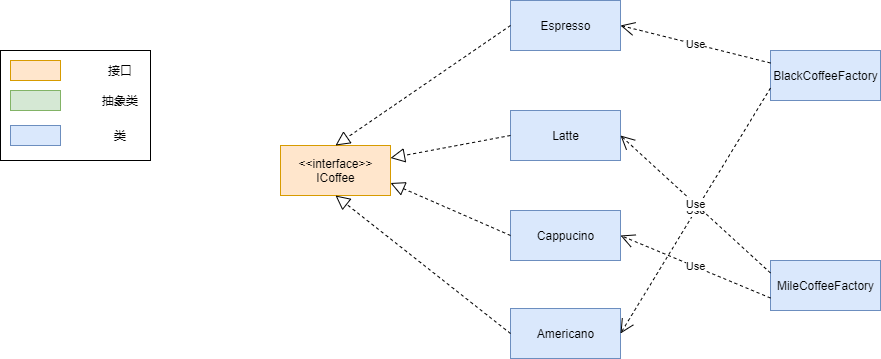

The diagram above was exported from draw.io. Its source (the exported page's mxGraphModel, read from the mxfile embedded in the PNG):
<mxGraphModel dx="1086" dy="806" grid="1" gridSize="10" guides="1" tooltips="1" connect="1" arrows="1" fold="1" page="1" pageScale="1" pageWidth="1169" pageHeight="826" background="#ffffff" math="0" shadow="0">
  <root>
    <mxCell id="0" />
    <mxCell id="1" parent="0" />
    <mxCell id="zq2_T5ygZOWJ_bvBB5h3-100" value="" style="rounded=0;whiteSpace=wrap;html=1;" vertex="1" parent="1">
      <mxGeometry x="30" y="130" width="150" height="110" as="geometry" />
    </mxCell>
    <mxCell id="zq2_T5ygZOWJ_bvBB5h3-90" value="" style="rounded=0;whiteSpace=wrap;html=1;fillColor=#ffe6cc;strokeColor=#d79b00;" vertex="1" parent="1">
      <mxGeometry x="40" y="140" width="50" height="20" as="geometry" />
    </mxCell>
    <mxCell id="zq2_T5ygZOWJ_bvBB5h3-91" value="" style="rounded=0;whiteSpace=wrap;html=1;fillColor=#d5e8d4;strokeColor=#82b366;" vertex="1" parent="1">
      <mxGeometry x="40" y="170" width="50" height="20" as="geometry" />
    </mxCell>
    <mxCell id="zq2_T5ygZOWJ_bvBB5h3-92" value="" style="rounded=0;whiteSpace=wrap;html=1;fillColor=#dae8fc;strokeColor=#6c8ebf;" vertex="1" parent="1">
      <mxGeometry x="40" y="205" width="50" height="20" as="geometry" />
    </mxCell>
    <mxCell id="zq2_T5ygZOWJ_bvBB5h3-95" value="接口" style="text;html=1;strokeColor=none;fillColor=none;align=center;verticalAlign=middle;whiteSpace=wrap;rounded=0;" vertex="1" parent="1">
      <mxGeometry x="130" y="140" width="40" height="20" as="geometry" />
    </mxCell>
    <mxCell id="zq2_T5ygZOWJ_bvBB5h3-96" value="抽象类" style="text;html=1;strokeColor=none;fillColor=none;align=center;verticalAlign=middle;whiteSpace=wrap;rounded=0;" vertex="1" parent="1">
      <mxGeometry x="130" y="170" width="40" height="20" as="geometry" />
    </mxCell>
    <mxCell id="zq2_T5ygZOWJ_bvBB5h3-97" value="类" style="text;html=1;strokeColor=none;fillColor=none;align=center;verticalAlign=middle;whiteSpace=wrap;rounded=0;" vertex="1" parent="1">
      <mxGeometry x="130" y="205" width="40" height="20" as="geometry" />
    </mxCell>
    <mxCell id="zq2_T5ygZOWJ_bvBB5h3-145" value="&amp;lt;&amp;lt;interface&amp;gt;&amp;gt;&lt;br&gt;ICoffee" style="html=1;fillColor=#ffe6cc;strokeColor=#d79b00;" vertex="1" parent="1">
      <mxGeometry x="310" y="225" width="110" height="50" as="geometry" />
    </mxCell>
    <mxCell id="zq2_T5ygZOWJ_bvBB5h3-146" value="Espresso" style="html=1;fillColor=#dae8fc;strokeColor=#6c8ebf;" vertex="1" parent="1">
      <mxGeometry x="540" y="80" width="110" height="50" as="geometry" />
    </mxCell>
    <mxCell id="zq2_T5ygZOWJ_bvBB5h3-147" value="Latte" style="html=1;fillColor=#dae8fc;strokeColor=#6c8ebf;" vertex="1" parent="1">
      <mxGeometry x="540" y="190" width="110" height="50" as="geometry" />
    </mxCell>
    <mxCell id="zq2_T5ygZOWJ_bvBB5h3-148" value="Cappucino" style="html=1;fillColor=#dae8fc;strokeColor=#6c8ebf;" vertex="1" parent="1">
      <mxGeometry x="540" y="290" width="110" height="50" as="geometry" />
    </mxCell>
    <mxCell id="zq2_T5ygZOWJ_bvBB5h3-149" value="Americano" style="html=1;fillColor=#dae8fc;strokeColor=#6c8ebf;" vertex="1" parent="1">
      <mxGeometry x="540" y="388" width="110" height="50" as="geometry" />
    </mxCell>
    <mxCell id="zq2_T5ygZOWJ_bvBB5h3-150" value="" style="endArrow=block;dashed=1;endFill=0;endSize=12;html=1;exitX=0;exitY=0.5;exitDx=0;exitDy=0;entryX=0.5;entryY=0;entryDx=0;entryDy=0;" edge="1" parent="1" source="zq2_T5ygZOWJ_bvBB5h3-146" target="zq2_T5ygZOWJ_bvBB5h3-145">
      <mxGeometry width="160" relative="1" as="geometry">
        <mxPoint x="460" y="150" as="sourcePoint" />
        <mxPoint x="620" y="150" as="targetPoint" />
      </mxGeometry>
    </mxCell>
    <mxCell id="zq2_T5ygZOWJ_bvBB5h3-151" value="" style="endArrow=block;dashed=1;endFill=0;endSize=12;html=1;exitX=0;exitY=0.5;exitDx=0;exitDy=0;entryX=1;entryY=0.25;entryDx=0;entryDy=0;" edge="1" parent="1" source="zq2_T5ygZOWJ_bvBB5h3-147" target="zq2_T5ygZOWJ_bvBB5h3-145">
      <mxGeometry width="160" relative="1" as="geometry">
        <mxPoint x="550" y="115" as="sourcePoint" />
        <mxPoint x="430" y="235" as="targetPoint" />
      </mxGeometry>
    </mxCell>
    <mxCell id="zq2_T5ygZOWJ_bvBB5h3-152" value="" style="endArrow=block;dashed=1;endFill=0;endSize=12;html=1;exitX=0;exitY=0.5;exitDx=0;exitDy=0;entryX=1;entryY=0.75;entryDx=0;entryDy=0;" edge="1" parent="1" source="zq2_T5ygZOWJ_bvBB5h3-148" target="zq2_T5ygZOWJ_bvBB5h3-145">
      <mxGeometry width="160" relative="1" as="geometry">
        <mxPoint x="550" y="225" as="sourcePoint" />
        <mxPoint x="430" y="247.5" as="targetPoint" />
      </mxGeometry>
    </mxCell>
    <mxCell id="zq2_T5ygZOWJ_bvBB5h3-153" value="" style="endArrow=block;dashed=1;endFill=0;endSize=12;html=1;exitX=0;exitY=0.5;exitDx=0;exitDy=0;entryX=0.5;entryY=1;entryDx=0;entryDy=0;" edge="1" parent="1" source="zq2_T5ygZOWJ_bvBB5h3-149" target="zq2_T5ygZOWJ_bvBB5h3-145">
      <mxGeometry width="160" relative="1" as="geometry">
        <mxPoint x="550" y="325" as="sourcePoint" />
        <mxPoint x="430" y="272.5" as="targetPoint" />
      </mxGeometry>
    </mxCell>
    <mxCell id="zq2_T5ygZOWJ_bvBB5h3-154" value="BlackCoffeeFactory" style="html=1;fillColor=#dae8fc;strokeColor=#6c8ebf;" vertex="1" parent="1">
      <mxGeometry x="800" y="130" width="110" height="50" as="geometry" />
    </mxCell>
    <mxCell id="zq2_T5ygZOWJ_bvBB5h3-155" value="MileCoffeeFactory" style="html=1;fillColor=#dae8fc;strokeColor=#6c8ebf;" vertex="1" parent="1">
      <mxGeometry x="800" y="340" width="110" height="50" as="geometry" />
    </mxCell>
    <mxCell id="zq2_T5ygZOWJ_bvBB5h3-156" value="Use" style="endArrow=open;endSize=12;dashed=1;html=1;exitX=0;exitY=0.25;exitDx=0;exitDy=0;entryX=1;entryY=0.5;entryDx=0;entryDy=0;" edge="1" parent="1" source="zq2_T5ygZOWJ_bvBB5h3-154" target="zq2_T5ygZOWJ_bvBB5h3-146">
      <mxGeometry width="160" relative="1" as="geometry">
        <mxPoint x="520" y="530" as="sourcePoint" />
        <mxPoint x="680" y="530" as="targetPoint" />
      </mxGeometry>
    </mxCell>
    <mxCell id="zq2_T5ygZOWJ_bvBB5h3-157" value="Use" style="endArrow=open;endSize=12;dashed=1;html=1;exitX=0;exitY=0.75;exitDx=0;exitDy=0;entryX=1;entryY=0.5;entryDx=0;entryDy=0;" edge="1" parent="1" source="zq2_T5ygZOWJ_bvBB5h3-154" target="zq2_T5ygZOWJ_bvBB5h3-149">
      <mxGeometry width="160" relative="1" as="geometry">
        <mxPoint x="810" y="152.5" as="sourcePoint" />
        <mxPoint x="660" y="115" as="targetPoint" />
      </mxGeometry>
    </mxCell>
    <mxCell id="zq2_T5ygZOWJ_bvBB5h3-158" value="Use" style="endArrow=open;endSize=12;dashed=1;html=1;exitX=0;exitY=0.25;exitDx=0;exitDy=0;entryX=1;entryY=0.5;entryDx=0;entryDy=0;" edge="1" parent="1" source="zq2_T5ygZOWJ_bvBB5h3-155" target="zq2_T5ygZOWJ_bvBB5h3-147">
      <mxGeometry width="160" relative="1" as="geometry">
        <mxPoint x="810" y="152.5" as="sourcePoint" />
        <mxPoint x="660" y="115" as="targetPoint" />
      </mxGeometry>
    </mxCell>
    <mxCell id="zq2_T5ygZOWJ_bvBB5h3-159" value="Use" style="endArrow=open;endSize=12;dashed=1;html=1;exitX=0;exitY=0.75;exitDx=0;exitDy=0;entryX=1;entryY=0.5;entryDx=0;entryDy=0;" edge="1" parent="1" source="zq2_T5ygZOWJ_bvBB5h3-155" target="zq2_T5ygZOWJ_bvBB5h3-148">
      <mxGeometry width="160" relative="1" as="geometry">
        <mxPoint x="810" y="362.5" as="sourcePoint" />
        <mxPoint x="660" y="225" as="targetPoint" />
      </mxGeometry>
    </mxCell>
  </root>
</mxGraphModel>